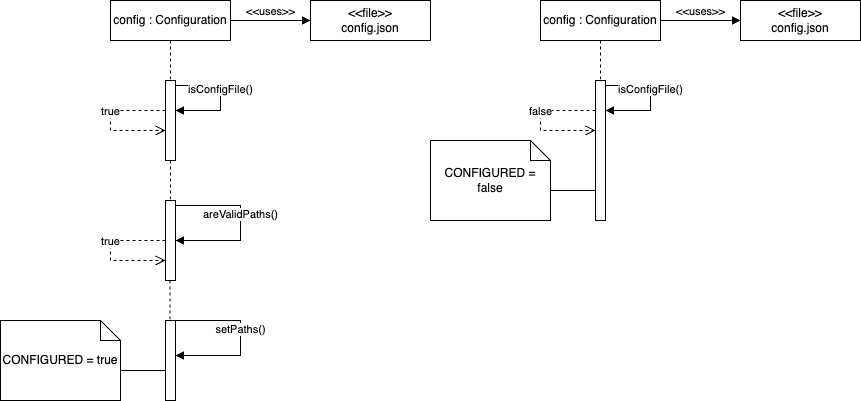

The diagram above was exported from draw.io. Its source (the exported page's mxGraphModel, read from the mxfile embedded in the PNG):
<mxGraphModel dx="2307" dy="1184" grid="1" gridSize="10" guides="1" tooltips="1" connect="1" arrows="1" fold="1" page="1" pageScale="1" pageWidth="827" pageHeight="1169" math="0" shadow="0">
  <root>
    <mxCell id="0" />
    <mxCell id="1" parent="0" />
    <mxCell id="5GMrqoF5fb7Jk1nwlmIL-29" value="" style="group" parent="1" vertex="1" connectable="0">
      <mxGeometry x="10" y="80" width="430" height="400" as="geometry" />
    </mxCell>
    <mxCell id="5GMrqoF5fb7Jk1nwlmIL-1" value="config : Configuration" style="shape=umlLifeline;perimeter=lifelinePerimeter;whiteSpace=wrap;html=1;container=1;dropTarget=0;collapsible=0;recursiveResize=0;outlineConnect=0;portConstraint=eastwest;newEdgeStyle={&quot;curved&quot;:0,&quot;rounded&quot;:0};" parent="5GMrqoF5fb7Jk1nwlmIL-29" vertex="1">
      <mxGeometry x="110" width="120" height="80" as="geometry" />
    </mxCell>
    <mxCell id="5GMrqoF5fb7Jk1nwlmIL-2" value="" style="html=1;points=[[0,0,0,0,5],[0,1,0,0,-5],[1,0,0,0,5],[1,1,0,0,-5]];perimeter=orthogonalPerimeter;outlineConnect=0;targetShapes=umlLifeline;portConstraint=eastwest;newEdgeStyle={&quot;curved&quot;:0,&quot;rounded&quot;:0};" parent="5GMrqoF5fb7Jk1nwlmIL-29" vertex="1">
      <mxGeometry x="165" y="80" width="10" height="80" as="geometry" />
    </mxCell>
    <mxCell id="5GMrqoF5fb7Jk1nwlmIL-3" value="isConfigFile()" style="html=1;verticalAlign=bottom;endArrow=block;curved=0;rounded=0;exitX=1;exitY=0;exitDx=0;exitDy=5;exitPerimeter=0;" parent="5GMrqoF5fb7Jk1nwlmIL-29" source="5GMrqoF5fb7Jk1nwlmIL-2" target="5GMrqoF5fb7Jk1nwlmIL-2" edge="1">
      <mxGeometry width="80" relative="1" as="geometry">
        <mxPoint x="360" y="450" as="sourcePoint" />
        <mxPoint x="230" y="120" as="targetPoint" />
        <Array as="points">
          <mxPoint x="220" y="85" />
          <mxPoint x="220" y="110" />
        </Array>
      </mxGeometry>
    </mxCell>
    <mxCell id="5GMrqoF5fb7Jk1nwlmIL-8" value="&amp;lt;&amp;lt;uses&amp;gt;&amp;gt;" style="html=1;verticalAlign=bottom;endArrow=block;curved=0;rounded=0;" parent="5GMrqoF5fb7Jk1nwlmIL-29" edge="1">
      <mxGeometry width="80" relative="1" as="geometry">
        <mxPoint x="230" y="20" as="sourcePoint" />
        <mxPoint x="310" y="20" as="targetPoint" />
      </mxGeometry>
    </mxCell>
    <mxCell id="5GMrqoF5fb7Jk1nwlmIL-9" value="&lt;div&gt;&lt;span style=&quot;background-color: transparent; color: light-dark(rgb(0, 0, 0), rgb(255, 255, 255));&quot;&gt;&amp;lt;&amp;lt;file&amp;gt;&amp;gt;&lt;/span&gt;&lt;/div&gt;config.json" style="html=1;align=center;verticalAlign=middle;dashed=0;whiteSpace=wrap;" parent="5GMrqoF5fb7Jk1nwlmIL-29" vertex="1">
      <mxGeometry x="310" width="120" height="40" as="geometry" />
    </mxCell>
    <mxCell id="5GMrqoF5fb7Jk1nwlmIL-10" value="true" style="html=1;verticalAlign=bottom;endArrow=open;dashed=1;endSize=8;curved=0;rounded=0;" parent="5GMrqoF5fb7Jk1nwlmIL-29" target="5GMrqoF5fb7Jk1nwlmIL-2" edge="1">
      <mxGeometry relative="1" as="geometry">
        <mxPoint x="165" y="110" as="sourcePoint" />
        <mxPoint x="80" y="130" as="targetPoint" />
        <Array as="points">
          <mxPoint x="110" y="110" />
          <mxPoint x="110" y="130" />
        </Array>
        <mxPoint as="offset" />
      </mxGeometry>
    </mxCell>
    <mxCell id="5GMrqoF5fb7Jk1nwlmIL-18" value="" style="edgeStyle=none;html=1;dashed=1;endArrow=none;align=center;verticalAlign=bottom;rounded=0;" parent="5GMrqoF5fb7Jk1nwlmIL-29" source="5GMrqoF5fb7Jk1nwlmIL-2" edge="1">
      <mxGeometry x="1" relative="1" as="geometry">
        <mxPoint x="170" y="200" as="targetPoint" />
        <mxPoint x="169.5" y="170" as="sourcePoint" />
      </mxGeometry>
    </mxCell>
    <mxCell id="5GMrqoF5fb7Jk1nwlmIL-19" value="" style="html=1;points=[[0,0,0,0,5],[0,1,0,0,-5],[1,0,0,0,5],[1,1,0,0,-5]];perimeter=orthogonalPerimeter;outlineConnect=0;targetShapes=umlLifeline;portConstraint=eastwest;newEdgeStyle={&quot;curved&quot;:0,&quot;rounded&quot;:0};" parent="5GMrqoF5fb7Jk1nwlmIL-29" vertex="1">
      <mxGeometry x="165" y="200" width="10" height="80" as="geometry" />
    </mxCell>
    <mxCell id="5GMrqoF5fb7Jk1nwlmIL-20" value="areValidPaths()" style="html=1;verticalAlign=bottom;endArrow=block;curved=0;rounded=0;exitX=1;exitY=0;exitDx=0;exitDy=5;exitPerimeter=0;" parent="5GMrqoF5fb7Jk1nwlmIL-29" source="5GMrqoF5fb7Jk1nwlmIL-19" target="5GMrqoF5fb7Jk1nwlmIL-19" edge="1">
      <mxGeometry width="80" relative="1" as="geometry">
        <mxPoint x="360" y="380" as="sourcePoint" />
        <mxPoint x="180" y="240" as="targetPoint" />
        <Array as="points">
          <mxPoint x="240" y="205" />
          <mxPoint x="240" y="240" />
        </Array>
      </mxGeometry>
    </mxCell>
    <mxCell id="5GMrqoF5fb7Jk1nwlmIL-21" value="true" style="html=1;verticalAlign=bottom;endArrow=open;dashed=1;endSize=8;curved=0;rounded=0;" parent="5GMrqoF5fb7Jk1nwlmIL-29" edge="1">
      <mxGeometry relative="1" as="geometry">
        <mxPoint x="165" y="240" as="sourcePoint" />
        <mxPoint x="165" y="260" as="targetPoint" />
        <Array as="points">
          <mxPoint x="110" y="240" />
          <mxPoint x="110" y="260" />
        </Array>
        <mxPoint as="offset" />
      </mxGeometry>
    </mxCell>
    <mxCell id="5GMrqoF5fb7Jk1nwlmIL-22" value="" style="html=1;points=[[0,0,0,0,5],[0,1,0,0,-5],[1,0,0,0,5],[1,1,0,0,-5]];perimeter=orthogonalPerimeter;outlineConnect=0;targetShapes=umlLifeline;portConstraint=eastwest;newEdgeStyle={&quot;curved&quot;:0,&quot;rounded&quot;:0};" parent="5GMrqoF5fb7Jk1nwlmIL-29" vertex="1">
      <mxGeometry x="165" y="320" width="10" height="80" as="geometry" />
    </mxCell>
    <mxCell id="5GMrqoF5fb7Jk1nwlmIL-24" value="setPaths()" style="html=1;verticalAlign=bottom;endArrow=block;curved=0;rounded=0;exitX=1;exitY=0;exitDx=0;exitDy=5;exitPerimeter=0;" parent="5GMrqoF5fb7Jk1nwlmIL-29" target="5GMrqoF5fb7Jk1nwlmIL-22" edge="1">
      <mxGeometry width="80" relative="1" as="geometry">
        <mxPoint x="175" y="320" as="sourcePoint" />
        <mxPoint x="180" y="355" as="targetPoint" />
        <Array as="points">
          <mxPoint x="240" y="320" />
          <mxPoint x="240" y="355" />
        </Array>
      </mxGeometry>
    </mxCell>
    <mxCell id="5GMrqoF5fb7Jk1nwlmIL-25" value="" style="edgeStyle=none;html=1;dashed=1;endArrow=none;align=center;verticalAlign=bottom;rounded=0;" parent="5GMrqoF5fb7Jk1nwlmIL-29" edge="1">
      <mxGeometry x="1" relative="1" as="geometry">
        <mxPoint x="169.5" y="320" as="targetPoint" />
        <mxPoint x="169.5" y="280" as="sourcePoint" />
      </mxGeometry>
    </mxCell>
    <mxCell id="5GMrqoF5fb7Jk1nwlmIL-26" value="CONFIGURED = true" style="shape=note;size=20;whiteSpace=wrap;html=1;" parent="5GMrqoF5fb7Jk1nwlmIL-29" vertex="1">
      <mxGeometry y="320" width="120" height="80" as="geometry" />
    </mxCell>
    <mxCell id="5GMrqoF5fb7Jk1nwlmIL-27" value="" style="endArrow=none;html=1;rounded=0;exitX=0;exitY=0;exitDx=120;exitDy=50;exitPerimeter=0;" parent="5GMrqoF5fb7Jk1nwlmIL-29" source="5GMrqoF5fb7Jk1nwlmIL-26" target="5GMrqoF5fb7Jk1nwlmIL-22" edge="1">
      <mxGeometry width="50" height="50" relative="1" as="geometry">
        <mxPoint x="90" y="480" as="sourcePoint" />
        <mxPoint x="140" y="430" as="targetPoint" />
      </mxGeometry>
    </mxCell>
    <mxCell id="5GMrqoF5fb7Jk1nwlmIL-46" value="" style="group" parent="1" vertex="1" connectable="0">
      <mxGeometry x="440" y="80" width="430" height="220" as="geometry" />
    </mxCell>
    <mxCell id="5GMrqoF5fb7Jk1nwlmIL-31" value="config : Configuration" style="shape=umlLifeline;perimeter=lifelinePerimeter;whiteSpace=wrap;html=1;container=0;dropTarget=0;collapsible=0;recursiveResize=0;outlineConnect=0;portConstraint=eastwest;newEdgeStyle={&quot;curved&quot;:0,&quot;rounded&quot;:0};" parent="5GMrqoF5fb7Jk1nwlmIL-46" vertex="1">
      <mxGeometry x="110" width="120" height="80" as="geometry" />
    </mxCell>
    <mxCell id="5GMrqoF5fb7Jk1nwlmIL-32" value="" style="html=1;points=[[0,0,0,0,5],[0,1,0,0,-5],[1,0,0,0,5],[1,1,0,0,-5]];perimeter=orthogonalPerimeter;outlineConnect=0;targetShapes=umlLifeline;portConstraint=eastwest;newEdgeStyle={&quot;curved&quot;:0,&quot;rounded&quot;:0};container=0;" parent="5GMrqoF5fb7Jk1nwlmIL-46" vertex="1">
      <mxGeometry x="165" y="80" width="10" height="140" as="geometry" />
    </mxCell>
    <mxCell id="5GMrqoF5fb7Jk1nwlmIL-33" value="isConfigFile()" style="html=1;verticalAlign=bottom;endArrow=block;curved=0;rounded=0;exitX=1;exitY=0;exitDx=0;exitDy=5;exitPerimeter=0;" parent="5GMrqoF5fb7Jk1nwlmIL-46" source="5GMrqoF5fb7Jk1nwlmIL-32" target="5GMrqoF5fb7Jk1nwlmIL-32" edge="1">
      <mxGeometry width="80" relative="1" as="geometry">
        <mxPoint x="360" y="450" as="sourcePoint" />
        <mxPoint x="230" y="120" as="targetPoint" />
        <Array as="points">
          <mxPoint x="220" y="85" />
          <mxPoint x="220" y="110" />
        </Array>
      </mxGeometry>
    </mxCell>
    <mxCell id="5GMrqoF5fb7Jk1nwlmIL-34" value="&amp;lt;&amp;lt;uses&amp;gt;&amp;gt;" style="html=1;verticalAlign=bottom;endArrow=block;curved=0;rounded=0;" parent="5GMrqoF5fb7Jk1nwlmIL-46" edge="1">
      <mxGeometry width="80" relative="1" as="geometry">
        <mxPoint x="230" y="20" as="sourcePoint" />
        <mxPoint x="310" y="20" as="targetPoint" />
      </mxGeometry>
    </mxCell>
    <mxCell id="5GMrqoF5fb7Jk1nwlmIL-35" value="&lt;div&gt;&lt;span style=&quot;background-color: transparent; color: light-dark(rgb(0, 0, 0), rgb(255, 255, 255));&quot;&gt;&amp;lt;&amp;lt;file&amp;gt;&amp;gt;&lt;/span&gt;&lt;/div&gt;config.json" style="html=1;align=center;verticalAlign=middle;dashed=0;whiteSpace=wrap;container=0;" parent="5GMrqoF5fb7Jk1nwlmIL-46" vertex="1">
      <mxGeometry x="310" width="120" height="40" as="geometry" />
    </mxCell>
    <mxCell id="5GMrqoF5fb7Jk1nwlmIL-36" value="false" style="html=1;verticalAlign=bottom;endArrow=open;dashed=1;endSize=8;curved=0;rounded=0;" parent="5GMrqoF5fb7Jk1nwlmIL-46" target="5GMrqoF5fb7Jk1nwlmIL-32" edge="1">
      <mxGeometry relative="1" as="geometry">
        <mxPoint x="165" y="110" as="sourcePoint" />
        <mxPoint x="80" y="130" as="targetPoint" />
        <Array as="points">
          <mxPoint x="110" y="110" />
          <mxPoint x="110" y="130" />
        </Array>
        <mxPoint as="offset" />
      </mxGeometry>
    </mxCell>
    <mxCell id="5GMrqoF5fb7Jk1nwlmIL-44" value="CONFIGURED = false" style="shape=note;size=20;whiteSpace=wrap;html=1;container=0;" parent="5GMrqoF5fb7Jk1nwlmIL-46" vertex="1">
      <mxGeometry y="140" width="120" height="80" as="geometry" />
    </mxCell>
    <mxCell id="5GMrqoF5fb7Jk1nwlmIL-45" value="" style="endArrow=none;html=1;rounded=0;exitX=0;exitY=0;exitDx=120;exitDy=50;exitPerimeter=0;" parent="5GMrqoF5fb7Jk1nwlmIL-46" source="5GMrqoF5fb7Jk1nwlmIL-44" target="5GMrqoF5fb7Jk1nwlmIL-32" edge="1">
      <mxGeometry width="50" height="50" relative="1" as="geometry">
        <mxPoint x="60" y="310" as="sourcePoint" />
        <mxPoint x="135" y="200" as="targetPoint" />
      </mxGeometry>
    </mxCell>
  </root>
</mxGraphModel>